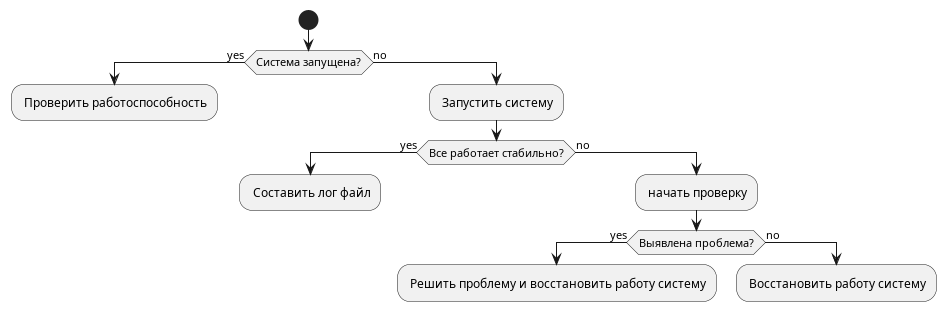

The diagram above was rendered by PlantUML. Its source (embedded in the PNG):
@startuml Activity
start
if (Система запущена?) then (yes)
    : Проверить работоспособность;
    kill;
else (no) 
    : Запустить систему;
    if (Все работает стабильно?) then (yes)
        : Составить лог файл;
        kill;
    else (no)
    : начать проверку;
        if(Выявлена проблема?) then (yes)
        : Решить проблему и восстановить работу систему;
        kill
        else (no)
        : Восстановить работу систему;
        kill
        endif
    endif
endif

@enduml